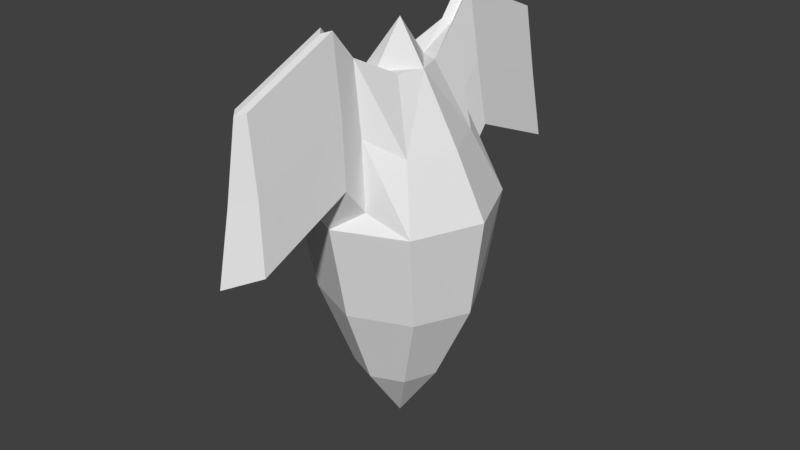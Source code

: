 # Source: SelasSeed01.blend  (saved by Blender 2.79.0; exported with 4.5.12 LTS)
import bpy
from mathutils import Matrix  # noqa: F401  (used for matrix-valued properties, if any)

bpy.ops.wm.read_factory_settings(use_empty=True)
scene = bpy.context.scene
scene.name = 'Scene'

# ---- collections
col_collection_1 = bpy.data.collections.new('Collection 1'); scene.collection.children.link(col_collection_1)

# ---- world
world_world = bpy.data.worlds.new('World'); scene.world = world_world
world_world.color = (0.05088, 0.05088, 0.05088)
world_world.use_sun_shadow = False
world_world.sun_shadow_jitter_overblur = 0.0
world_world.cycles.sampling_method = 'MANUAL'

# ---- meshes
me_cube_001 = bpy.data.meshes.new('Cube.001')
me_cube_001.from_pydata([(-0.3541, -0.3541, -1.0), (-0.7543, -0.7543, 1.0), (0.3541, -0.3541, -1.0), (0.7543, -0.7543, 1.0), (-0.5008, 6.133e-17, -1.0), (-1.067, 8.054e-08, 1.0), (0.5008, 0.0, -1.0), (1.067, -8.054e-08, 1.0), (-7.451e-09, -0.5008, -1.0), (-1.401e-07, -1.067, 1.0), (0.0, 0.0, -1.712), (0.294, 0.0, 2.408), (0.2079, -0.2795, 2.408), (-5.576e-08, -0.3656, 2.408), (-0.2079, -0.2795, 2.408), (-0.294, 0.0, 2.408), (-3.006e-08, 0.0, 2.869), (-0.6592, -0.5777, -0.07215), (0.6592, -0.5777, -0.07215), (0.9322, 0.0, -0.07215), (-0.9322, 0.0, -0.07215), (-7.595e-08, -0.8507, -0.07215), (-0.7146, 5.502e-08, 1.68), (0.5053, -0.5053, 1.68), (-1.514e-07, -1.395, 1.409), (0.7146, -6.993e-08, 1.68), (-0.5053, -0.5053, 1.68), (-1.278e-07, -1.129, 1.09), (-0.2633, -0.8282, 1.174), (0.2633, -0.8282, 1.174), (0.1764, -0.7708, 1.896), (0.07257, -0.7486, 2.657), (-9.835e-08, -0.8316, 2.634), (-0.07257, -0.7486, 2.657), (-2.459e-07, -2.463, 0.9511), (-0.1764, -0.7708, 1.896), (-0.2633, -1.094, 1.493), (0.2633, -1.094, 1.493), (0.1764, -1.037, 2.215), (0.07257, -1.015, 2.976), (-1.219e-07, -1.098, 2.953), (-0.07257, -1.015, 2.976), (-0.1764, -1.037, 2.215), (-0.2633, -2.162, 1.035), (0.2633, -2.162, 1.035), (0.1764, -2.105, 1.757), (0.07257, -2.082, 2.518), (-2.165e-07, -2.165, 2.495), (-0.07257, -2.082, 2.518), (-2.5e-07, -2.306, 1.7), (-0.1764, -2.105, 1.757)], [], [(19, 7, 3, 18), (21, 9, 1, 17), (10, 6, 2, 8), (23, 25, 11, 12), (17, 1, 5, 20), (3, 23, 30, 29), (4, 10, 8, 0), (18, 3, 9, 21), (16, 15, 14, 13), (11, 16, 13, 12), (12, 13, 32, 31), (22, 26, 14, 15), (2, 18, 21, 8), (0, 17, 20, 4), (8, 21, 17, 0), (6, 19, 18, 2), (5, 1, 26, 22), (9, 3, 29, 27), (23, 12, 31, 30), (3, 7, 25, 23), (29, 30, 38, 37), (33, 35, 42, 41), (28, 27, 24, 36), (30, 31, 39, 38), (26, 1, 28, 35), (1, 9, 27, 28), (14, 26, 35, 33), (13, 14, 33, 32), (36, 24, 34, 43), (38, 39, 46, 45), (39, 40, 47, 46), (42, 36, 43, 50), (32, 33, 41, 40), (27, 29, 37, 24), (35, 28, 36, 42), (31, 32, 40, 39), (49, 45, 46, 47), (50, 49, 47, 48), (43, 34, 49, 50), (34, 44, 45, 49), (41, 42, 50, 48), (37, 38, 45, 44), (40, 41, 48, 47), (24, 37, 44, 34)])
_uv = me_cube_001.uv_layers.new(name='UVMap')
_uv.uv.foreach_set('vector', [0.3877, 0.5444, 0.3144, 0.3459, 0.4623, 0.2844, 0.5057, 0.4982, 0.3144, 0.3621, 0.2944, 0.5853, 0.1359, 0.5554, 0.176, 0.336, 0.6007, 0.866, 0.4949, 0.724, 0.5643, 0.6952, 0.6338, 0.6905, 0.9183, 0.1826, 0.9958, 0.1564, 0.9962, 0.3287, 0.9512, 0.3399, 0.176, 0.336, 0.1359, 0.5554, 0.0, 0.5179, 0.06634, 0.3065, 0.4623, 0.2844, 0.4278, 0.1896, 0.4992, 0.1341, 0.5319, 0.2581, 0.1752, 0.1308, 0.2865, 0.0, 0.3134, 0.1624, 0.239, 0.1484, 0.5057, 0.4982, 0.4623, 0.2844, 0.6104, 0.2744, 0.635, 0.4895, 0.3144, 0.9174, 0.4029, 0.866, 0.4008, 0.9139, 0.4029, 0.9588, 0.9962, 0.3287, 0.9985, 0.441, 0.9506, 0.3637, 0.9512, 0.3399, 1.0, 0.6457, 0.9658, 0.6278, 0.9594, 0.5229, 0.9785, 0.5354, 0.8827, 0.7608, 0.9639, 0.7701, 0.9639, 0.9309, 0.9176, 0.9294, 0.5643, 0.6952, 0.5057, 0.4982, 0.635, 0.4895, 0.6338, 0.6905, 0.239, 0.1484, 0.176, 0.336, 0.06634, 0.3065, 0.1752, 0.1308, 0.3134, 0.1624, 0.3144, 0.3621, 0.176, 0.336, 0.239, 0.1484, 0.4949, 0.724, 0.3877, 0.5444, 0.5057, 0.4982, 0.5643, 0.6952, 0.0, 0.5179, 0.1359, 0.5554, 0.1205, 0.6872, 0.02943, 0.6621, 0.6104, 0.2744, 0.4623, 0.2844, 0.5319, 0.2581, 0.6144, 0.2523, 0.4278, 0.1896, 0.4007, 0.08515, 0.4718, 0.0, 0.4992, 0.1341, 0.8827, 0.03914, 0.9985, 0.0, 0.9958, 0.1564, 0.9183, 0.1826, 0.8771, 0.3489, 0.8827, 0.4831, 0.8289, 0.5479, 0.8233, 0.4137, 0.8827, 0.07068, 0.8827, 0.2147, 0.8289, 0.1499, 0.8289, 0.005852, 0.2173, 0.6045, 0.2977, 0.6058, 0.3144, 0.6803, 0.234, 0.679, 0.8827, 0.4831, 0.8827, 0.6271, 0.8289, 0.6919, 0.8289, 0.5479, 0.1205, 0.6872, 0.1359, 0.5554, 0.2173, 0.6045, 0.1952, 0.7486, 0.1359, 0.5554, 0.2944, 0.5853, 0.2977, 0.6058, 0.2173, 0.6045, 0.1136, 0.8306, 0.1205, 0.6872, 0.1952, 0.7486, 0.1782, 0.9025, 0.8251, 0.7157, 0.8593, 0.6978, 0.8378, 0.8081, 0.8187, 0.8206, 0.7418, 1.0, 0.6884, 0.9364, 0.6884, 0.6978, 0.7418, 0.7614, 0.8289, 0.5479, 0.8289, 0.6919, 0.6432, 0.6454, 0.6432, 0.5013, 0.8289, 0.6919, 0.8207, 0.6978, 0.635, 0.6512, 0.6432, 0.6454, 0.8289, 0.1499, 0.8233, 0.2841, 0.6377, 0.3306, 0.6432, 0.1964, 0.8187, 0.8206, 0.8378, 0.8081, 0.8593, 0.89, 0.8402, 0.9025, 0.6144, 0.2523, 0.5319, 0.2581, 0.5525, 0.1756, 0.635, 0.1698, 0.8827, 0.2147, 0.8771, 0.3489, 0.8233, 0.2841, 0.8289, 0.1499, 0.9785, 0.5354, 0.9594, 0.5229, 0.9809, 0.441, 1.0, 0.4535, 0.8167, 0.8514, 0.7651, 0.8308, 0.7975, 0.6978, 0.8187, 0.7063, 0.9066, 0.6093, 0.9579, 0.5929, 0.9594, 0.754, 0.9383, 0.7608, 0.8827, 0.4654, 0.9594, 0.441, 0.9579, 0.5929, 0.9066, 0.6093, 0.8187, 0.9878, 0.7418, 0.9569, 0.7651, 0.8308, 0.8167, 0.8514, 0.8289, 0.005852, 0.8289, 0.1499, 0.6432, 0.1964, 0.6432, 0.05239, 0.8233, 0.4137, 0.8289, 0.5479, 0.6432, 0.5013, 0.6377, 0.3672, 0.8207, 0.0, 0.8289, 0.005852, 0.6432, 0.05239, 0.635, 0.04654, 0.6884, 0.9364, 0.635, 1.0, 0.635, 0.7614, 0.6884, 0.6978])
me_cube_001.use_remesh_preserve_volume = False
me_cube_001.use_remesh_preserve_attributes = False
me_cube_001.use_mirror_vertex_groups = False
me_cube_001.update()

# ---- objects
ob_cube = bpy.data.objects.new('Cube', me_cube_001)

# ---- transforms, parenting, visibility, modifiers, constraints
ob_cube.location = (0.0, 0.0, 0.0)
ob_cube.lineart.crease_threshold = 0.0
_m = ob_cube.modifiers.new('Mirror', 'MIRROR')
_m.use_axis = (False, True, False)
_m.use_clip = True

# ---- collection membership
col_collection_1.objects.link(ob_cube)

# ---- scene / render settings (as saved in the file)
scene.frame_start = 1; scene.frame_end = 250; scene.frame_set(1)
scene.render.engine = 'BLENDER_EEVEE_NEXT'
scene.render.resolution_percentage = 50
scene.render.dither_intensity = 0.0
scene.cycles.use_denoising = False
scene.cycles.samples = 128
scene.cycles.sampling_pattern = 'TABULATED_SOBOL'
scene.cycles.use_adaptive_sampling = False
scene.cycles.use_light_tree = False
scene.cycles.blur_glossy = 0.0
scene.cycles.sample_clamp_indirect = 0.0
scene.view_settings.view_transform = 'Standard'
bpy.context.view_layer.update()

# ---- added for rendering (the .blend has no active camera and no usable light): camera, sun
cam_auto = bpy.data.cameras.new('AutoCamera')
cam_auto.lens = 50.0
cam_auto.sensor_width = 36.0
cam_auto.clip_end = 1000.0
ob_auto_camera = bpy.data.objects.new('AutoCamera', cam_auto)
scene.collection.objects.link(ob_auto_camera)
ob_auto_camera.location = (6.59418, -7.91301, 5.90782)
ob_auto_camera.rotation_euler = (1.09748, -7.21219e-08, 0.694738)
scene.camera = ob_auto_camera
light_auto_sun = bpy.data.lights.new('AutoSun', 'SUN')
light_auto_sun.energy = 3.0
light_auto_sun.angle = 0.0523599
ob_auto_sun = bpy.data.objects.new('AutoSun', light_auto_sun)
scene.collection.objects.link(ob_auto_sun)
ob_auto_sun.rotation_euler = (0.872665, 0.174533, 0.523599)
bpy.context.view_layer.update()
